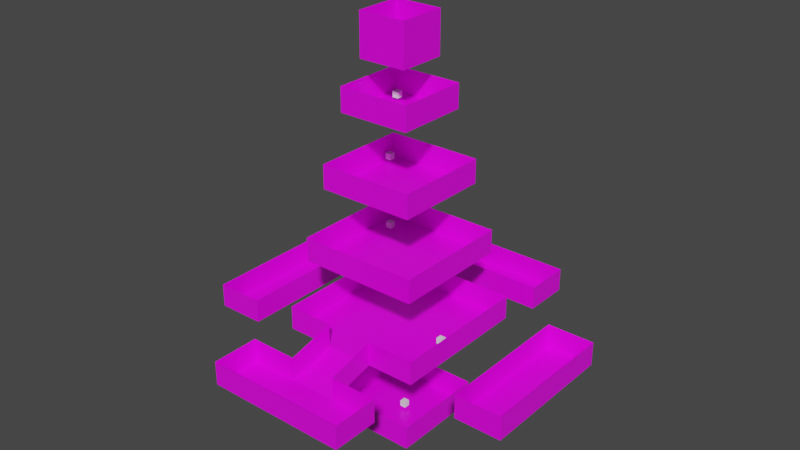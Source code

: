 # Source: basic_baking-02.blend  (saved by Blender 3.0.42; exported with 4.5.12 LTS)
import bpy
from mathutils import Matrix  # noqa: F401  (used for matrix-valued properties, if any)

bpy.ops.wm.read_factory_settings(use_empty=True)
scene = bpy.context.scene
scene.name = 'Scene'

# ---- collections
col_collection = bpy.data.collections.new('Collection'); scene.collection.children.link(col_collection)
col_visual = bpy.data.collections.new('visual'); scene.collection.children.link(col_visual)
col_collision_mesh = bpy.data.collections.new('collision_mesh'); scene.collection.children.link(col_collision_mesh)
col_entities = bpy.data.collections.new('entities'); scene.collection.children.link(col_entities)

# ---- images (referenced by path relative to the original .blend; pixels are not part of the script)
import os
ASSET_DIR = os.environ.get("B2B_ASSET_DIR", "")  # directory of the original .blend (textures are referenced by path, not embedded)
HERE = os.path.dirname(os.path.abspath(__file__))  # packed textures are extracted next to this script under _unpacked/

def load_image(name, relpath, width, height, colorspace="sRGB"):
    """Load a texture the original file referenced (path relative to the .blend, or extracted next to this script)."""
    p = next((c for c in (os.path.join(HERE, relpath), os.path.join(ASSET_DIR, relpath)) if relpath and os.path.exists(c)), "")
    if p:
        img = bpy.data.images.load(p, check_existing=True)
        img.name = name
    else:  # same state as the original file: an image datablock whose file is absent (Cycles renders it pink)
        img = bpy.data.images.new(name, width, height)
        img.source = "FILE"
        img.filepath = "//" + (relpath or name)
    img.colorspace_settings.name = colorspace
    return img
img_render_bake_result = load_image('render-bake-result', 'basic_baking-01-baked_shadow.png', 1024, 1024, 'sRGB')

# ---- materials (node trees are filled in below, after node groups)
mat_material = bpy.data.materials.new('Material')
mat_material.alpha_threshold = 0.0
mat_material.line_color = (0.0, 0.0, 0.0, 1.0)

# ---- material node trees
mat_material.use_nodes = True; mat_material.node_tree.nodes.clear()
_N = mat_material.node_tree.nodes; _L = mat_material.node_tree.links
n0 = _N.new('ShaderNodeOutputMaterial'); n0.name = 'Material Output'; n0.location = (300, 300)
n1 = _N.new('ShaderNodeBsdfPrincipled'); n1.name = 'Principled BSDF'; n1.location = (10, 300)
n1.distribution = 'GGX'
n1.subsurface_method = 'RANDOM_WALK_SKIN'
n1.inputs[2].default_value = 0.4
n1.inputs[3].default_value = 1.45
n1.inputs[27].default_value = (0.0, 0.0, 0.0, 1.0)
n1.inputs[28].default_value = 1.0
n2 = _N.new('ShaderNodeTexImage'); n2.name = 'Image Texture'; n2.location = (-280, 248)
n2.image = img_render_bake_result
_L.new(n1.outputs[0], n0.inputs[0])
_L.new(n2.outputs[0], n1.inputs[0])
n0.is_active_output = True

# ---- world
world_world = bpy.data.worlds.new('World'); scene.world = world_world
world_world.use_nodes = True; world_world.node_tree.nodes.clear()
_N = world_world.node_tree.nodes; _L = world_world.node_tree.links
n0 = _N.new('ShaderNodeOutputWorld'); n0.name = 'World Output'; n0.location = (300, 300)
n1 = _N.new('ShaderNodeBackground'); n1.name = 'Background'; n1.location = (10, 300)
n1.inputs[0].default_value = (0.05088, 0.05088, 0.05088, 1.0)
_L.new(n1.outputs[0], n0.inputs[0])
n0.is_active_output = True
world_world.color = (0.05088, 0.05088, 0.05088)
world_world.use_sun_shadow = False
world_world.sun_shadow_jitter_overblur = 0.0

# ---- meshes
me_plane_001 = bpy.data.meshes.new('Plane.001')
me_plane_001.from_pydata([(-1.0, -1.0, 0.0), (1.0, -1.0, 0.0), (-1.0, 1.0, 0.0), (1.0, 1.0, 0.0), (-1.0, 1.0, 0.4), (1.0, 1.0, 0.4), (-1.0, -1.0, 0.4), (-1.0, 1.0, 0.4), (-1.0, -1.0, 0.4), (1.0, -1.0, 0.4), (1.0, -1.0, 0.4), (1.0, 1.0, 0.4)], [], [(0, 1, 3, 2), (2, 3, 5, 4), (0, 2, 7, 6), (1, 0, 8, 9), (3, 1, 10, 11)])
_uv = me_plane_001.uv_layers.new(name='UVMap')
_uv.uv.foreach_set('vector', [0.3992, 0.8976, 0.2003, 0.8976, 0.2003, 0.6986, 0.3992, 0.6986, 0.9399, 0.2003, 0.9399, 0.3992, 0.9001, 0.3992, 0.9001, 0.2003, 0.9399, 0.4001, 0.9399, 0.5991, 0.9001, 0.5991, 0.9001, 0.4001, 0.2003, 0.8976, 0.3992, 0.8976, 0.3992, 0.8976, 0.2003, 0.8976, 0.2003, 0.6986, 0.2003, 0.8976, 0.2003, 0.8976, 0.2003, 0.6986])
me_plane_001.materials.append(mat_material)
me_plane_001.use_remesh_fix_poles = True
me_plane_001.use_remesh_preserve_attributes = False
me_plane_001.update()
me_cube_003 = bpy.data.meshes.new('Cube.003')
me_cube_003.from_pydata([], [], [])
_uv = me_cube_003.uv_layers.new(name='UVMap')
_uv.uv.foreach_set('vector', [])
me_cube_003.materials.append(mat_material)
me_cube_003.use_remesh_preserve_volume = False
me_cube_003.use_remesh_preserve_attributes = False
me_cube_003.use_mirror_vertex_groups = False
me_cube_003.update()
me_plane_002 = bpy.data.meshes.new('Plane.002')
me_plane_002.from_pydata([(-0.6, -0.6, 0.0), (0.6, -0.6, 0.0), (-0.6, 0.6, 0.0), (0.6, 0.6, 0.0), (-0.6, 0.6, 0.4), (0.6, 0.6, 0.4), (-0.6, -0.6, 0.4), (-0.6, 0.6, 0.4), (-0.6, -0.6, 0.4), (0.6, -0.6, 0.4), (0.6, -0.6, 0.4), (0.6, 0.6, 0.4)], [], [(0, 1, 3, 2), (2, 3, 5, 4), (0, 2, 7, 6), (1, 0, 8, 9), (3, 1, 10, 11)])
_uv = me_plane_002.uv_layers.new(name='UVMap')
_uv.uv.foreach_set('vector', [0.3992, 0.8976, 0.2003, 0.8976, 0.2003, 0.6986, 0.3992, 0.6986, 0.9399, 0.2003, 0.9399, 0.3992, 0.9001, 0.3992, 0.9001, 0.2003, 0.9399, 0.4001, 0.9399, 0.5991, 0.9001, 0.5991, 0.9001, 0.4001, 0.2003, 0.8976, 0.3992, 0.8976, 0.3992, 0.8976, 0.2003, 0.8976, 0.2003, 0.6986, 0.2003, 0.8976, 0.2003, 0.8976, 0.2003, 0.6986])
me_plane_002.materials.append(mat_material)
me_plane_002.use_remesh_fix_poles = True
me_plane_002.use_remesh_preserve_attributes = False
me_plane_002.update()
me_plane_003 = bpy.data.meshes.new('Plane.003')
me_plane_003.from_pydata([(-0.8, -0.8, 0.0), (0.8, -0.8, 0.0), (-0.8, 0.8, 0.0), (0.8, 0.8, 0.0), (-0.8, 0.8, 0.4), (0.8, 0.8, 0.4), (-0.8, -0.8, 0.4), (-0.8, 0.8, 0.4), (-0.8, -0.8, 0.4), (0.8, -0.8, 0.4), (0.8, -0.8, 0.4), (0.8, 0.8, 0.4)], [], [(0, 1, 3, 2), (2, 3, 5, 4), (0, 2, 7, 6), (1, 0, 8, 9), (3, 1, 10, 11)])
_uv = me_plane_003.uv_layers.new(name='UVMap')
_uv.uv.foreach_set('vector', [0.3992, 0.8976, 0.2003, 0.8976, 0.2003, 0.6986, 0.3992, 0.6986, 0.9399, 0.2003, 0.9399, 0.3992, 0.9001, 0.3992, 0.9001, 0.2003, 0.9399, 0.4001, 0.9399, 0.5991, 0.9001, 0.5991, 0.9001, 0.4001, 0.2003, 0.8976, 0.3992, 0.8976, 0.3992, 0.8976, 0.2003, 0.8976, 0.2003, 0.6986, 0.2003, 0.8976, 0.2003, 0.8976, 0.2003, 0.6986])
me_plane_003.materials.append(mat_material)
me_plane_003.use_remesh_fix_poles = True
me_plane_003.use_remesh_preserve_attributes = False
me_plane_003.update()
me_plane_004 = bpy.data.meshes.new('Plane.004')
me_plane_004.from_pydata([(-1.2, -1.2, 0.0), (1.2, -1.2, 0.0), (-1.2, 1.2, 0.0), (1.2, 1.2, 0.0), (-1.2, 1.2, 0.4), (1.2, 1.2, 0.4), (-1.2, -1.2, 0.4), (-1.2, 1.2, 0.4), (-1.2, -1.2, 0.4), (1.2, -1.2, 0.4), (1.2, -1.2, 0.4), (1.2, 1.2, 0.4), (-0.4, -1.2, 0.0), (0.4, -1.2, 0.0), (-0.4, -1.2, 0.4), (0.4, -1.2, 0.4), (-0.4, -2.0, -0.2), (0.4, -2.0, -0.2), (-0.4, -1.2, 0.0), (0.4, -1.2, 0.0), (0.4, -2.0, 0.2), (0.4, -1.2, 0.4), (-0.4, -2.0, 0.2), (-0.4, -1.2, 0.4)], [], [(0, 12, 13, 1, 3, 2), (2, 3, 5, 4), (0, 2, 7, 6), (12, 0, 8, 14), (3, 1, 10, 11), (1, 13, 15, 9), (16, 17, 19, 18), (19, 17, 20, 21), (16, 18, 23, 22)])
_uv = me_plane_004.uv_layers.new(name='UVMap')
_uv.uv.foreach_set('vector', [0.3992, 0.8976, 0.3329, 0.8976, 0.2666, 0.8976, 0.2003, 0.8976, 0.2003, 0.6986, 0.3992, 0.6986, 0.9399, 0.2003, 0.9399, 0.3992, 0.9001, 0.3992, 0.9001, 0.2003, 0.9399, 0.4001, 0.9399, 0.5991, 0.9001, 0.5991, 0.9001, 0.4001, 0.3329, 0.8976, 0.3992, 0.8976, 0.3992, 0.8976, 0.3329, 0.8976, 0.2003, 0.6986, 0.2003, 0.8976, 0.2003, 0.8976, 0.2003, 0.6986, 0.2003, 0.8976, 0.2666, 0.8976, 0.2666, 0.8976, 0.2003, 0.8976, 0.0, 0.0, 1.0, 0.0, 1.0, 1.0, 0.0, 1.0, 1.0, 1.0, 1.0, 0.0, 1.0, 0.0, 1.0, 1.0, 0.0, 0.0, 0.0, 1.0, 0.0, 1.0, 0.0, 0.0])
me_plane_004.materials.append(mat_material)
me_plane_004.use_remesh_fix_poles = True
me_plane_004.use_remesh_preserve_attributes = False
me_plane_004.update()
me_plane_005 = bpy.data.meshes.new('Plane.005')
me_plane_005.from_pydata([(-0.8, -0.8, 0.0), (0.8, -0.8, 0.0), (-0.8, 0.8, 0.0), (0.8, 0.8, 0.0), (-0.8, 0.8, 0.4), (0.8, 0.8, 0.4), (-0.8, -0.8, 0.4), (-0.8, 0.8, 0.4), (-0.8, -0.8, 0.4), (0.8, -0.8, 0.4), (0.8, -0.8, 0.4), (0.8, 0.8, 0.4)], [], [(0, 1, 3, 2), (2, 3, 5, 4), (0, 2, 7, 6), (1, 0, 8, 9), (3, 1, 10, 11)])
_uv = me_plane_005.uv_layers.new(name='UVMap')
_uv.uv.foreach_set('vector', [0.3992, 0.8976, 0.2003, 0.8976, 0.2003, 0.6986, 0.3992, 0.6986, 0.9399, 0.2003, 0.9399, 0.3992, 0.9001, 0.3992, 0.9001, 0.2003, 0.9399, 0.4001, 0.9399, 0.5991, 0.9001, 0.5991, 0.9001, 0.4001, 0.2003, 0.8976, 0.3992, 0.8976, 0.3992, 0.8976, 0.2003, 0.8976, 0.2003, 0.6986, 0.2003, 0.8976, 0.2003, 0.8976, 0.2003, 0.6986])
me_plane_005.materials.append(mat_material)
me_plane_005.use_remesh_fix_poles = True
me_plane_005.use_remesh_preserve_attributes = False
me_plane_005.update()
me_plane_007 = bpy.data.meshes.new('Plane.007')
me_plane_007.from_pydata([(-0.4, -0.4, 0.0), (0.4, -0.4, 0.0), (-0.4, 0.4, 0.0), (0.4, 0.4, 0.0), (-0.4, 0.4, 0.7), (0.4, 0.4, 0.7), (-0.4, -0.4, 0.7), (-0.4, 0.4, 0.7), (-0.4, -0.4, 0.7), (0.4, -0.4, 0.7), (0.4, -0.4, 0.7), (0.4, 0.4, 0.7)], [], [(0, 1, 3, 2), (2, 3, 5, 4), (0, 2, 7, 6), (1, 0, 8, 9), (3, 1, 10, 11)])
_uv = me_plane_007.uv_layers.new(name='UVMap')
_uv.uv.foreach_set('vector', [0.3992, 0.8976, 0.2003, 0.8976, 0.2003, 0.6986, 0.3992, 0.6986, 0.9399, 0.2003, 0.9399, 0.3992, 0.9001, 0.3992, 0.9001, 0.2003, 0.9399, 0.4001, 0.9399, 0.5991, 0.9001, 0.5991, 0.9001, 0.4001, 0.2003, 0.8976, 0.3992, 0.8976, 0.3992, 0.8976, 0.2003, 0.8976, 0.2003, 0.6986, 0.2003, 0.8976, 0.2003, 0.8976, 0.2003, 0.6986])
me_plane_007.materials.append(mat_material)
me_plane_007.use_remesh_fix_poles = True
me_plane_007.use_remesh_preserve_attributes = False
me_plane_007.update()
me_plane_008 = bpy.data.meshes.new('Plane.008')
me_plane_008.from_pydata([(-1.2, -1.2, 0.0), (1.2, -1.2, 0.0), (-1.2, -0.4, 0.0), (1.2, -0.4, 0.0), (-1.2, -0.4, 0.4), (1.2, -0.4, 0.4), (-1.2, -1.2, 0.4), (-1.2, -0.4, 0.4), (-1.2, -1.2, 0.4), (1.2, -1.2, 0.4), (1.2, -1.2, 0.4), (1.2, -0.4, 0.4)], [], [(0, 1, 3, 2), (2, 3, 5, 4), (0, 2, 7, 6), (1, 0, 8, 9), (3, 1, 10, 11)])
_uv = me_plane_008.uv_layers.new(name='UVMap')
_uv.uv.foreach_set('vector', [0.3992, 0.8976, 0.2003, 0.8976, 0.2003, 0.6986, 0.3992, 0.6986, 0.9399, 0.2003, 0.9399, 0.3992, 0.9001, 0.3992, 0.9001, 0.2003, 0.9399, 0.4001, 0.9399, 0.5991, 0.9001, 0.5991, 0.9001, 0.4001, 0.2003, 0.8976, 0.3992, 0.8976, 0.3992, 0.8976, 0.2003, 0.8976, 0.2003, 0.6986, 0.2003, 0.8976, 0.2003, 0.8976, 0.2003, 0.6986])
me_plane_008.materials.append(mat_material)
me_plane_008.use_remesh_fix_poles = True
me_plane_008.use_remesh_preserve_attributes = False
me_plane_008.update()
me_plane_009 = bpy.data.meshes.new('Plane.009')
me_plane_009.from_pydata([(-1.2, -1.2, 0.0), (1.2, -1.2, 0.0), (-1.2, -0.4, 0.0), (1.2, -0.4, 0.0), (-1.2, -0.4, 0.4), (1.2, -0.4, 0.4), (-1.2, -1.2, 0.4), (-1.2, -0.4, 0.4), (-1.2, -1.2, 0.4), (1.2, -1.2, 0.4), (1.2, -1.2, 0.4), (1.2, -0.4, 0.4), (0.4, -0.4, 0.0), (-0.4, -0.4, 0.0), (0.4, -0.4, 0.4), (-0.4, -0.4, 0.4)], [], [(0, 1, 3, 12, 13, 2), (12, 3, 5, 14), (0, 2, 7, 6), (1, 0, 8, 9), (3, 1, 10, 11), (2, 13, 15, 4)])
_uv = me_plane_009.uv_layers.new(name='UVMap')
_uv.uv.foreach_set('vector', [0.3992, 0.8976, 0.2003, 0.8976, 0.2003, 0.6986, 0.2666, 0.6986, 0.3329, 0.6986, 0.3992, 0.6986, 0.9399, 0.3329, 0.9399, 0.3992, 0.9001, 0.3992, 0.9001, 0.3329, 0.9399, 0.4001, 0.9399, 0.5991, 0.9001, 0.5991, 0.9001, 0.4001, 0.2003, 0.8976, 0.3992, 0.8976, 0.3992, 0.8976, 0.2003, 0.8976, 0.2003, 0.6986, 0.2003, 0.8976, 0.2003, 0.8976, 0.2003, 0.6986, 0.9399, 0.2003, 0.9399, 0.2666, 0.9001, 0.2666, 0.9001, 0.2003])
me_plane_009.materials.append(mat_material)
me_plane_009.use_remesh_fix_poles = True
me_plane_009.use_remesh_preserve_attributes = False
me_plane_009.update()
me_plane_010 = bpy.data.meshes.new('Plane.010')
me_plane_010.from_pydata([(0.4, -1.2, 0.0), (1.2, -1.2, 0.0), (0.4, 1.2, 0.0), (1.2, 1.2, 0.0), (0.4, 1.2, 0.4), (1.2, 1.2, 0.4), (0.4, -1.2, 0.4), (0.4, 1.2, 0.4), (0.4, -1.2, 0.4), (1.2, -1.2, 0.4), (1.2, -1.2, 0.4), (1.2, 1.2, 0.4)], [], [(0, 1, 3, 2), (2, 3, 5, 4), (0, 2, 7, 6), (1, 0, 8, 9), (3, 1, 10, 11)])
_uv = me_plane_010.uv_layers.new(name='UVMap')
_uv.uv.foreach_set('vector', [0.3992, 0.8976, 0.2003, 0.8976, 0.2003, 0.6986, 0.3992, 0.6986, 0.9399, 0.2003, 0.9399, 0.3992, 0.9001, 0.3992, 0.9001, 0.2003, 0.9399, 0.4001, 0.9399, 0.5991, 0.9001, 0.5991, 0.9001, 0.4001, 0.2003, 0.8976, 0.3992, 0.8976, 0.3992, 0.8976, 0.2003, 0.8976, 0.2003, 0.6986, 0.2003, 0.8976, 0.2003, 0.8976, 0.2003, 0.6986])
me_plane_010.materials.append(mat_material)
me_plane_010.use_remesh_fix_poles = True
me_plane_010.use_remesh_preserve_attributes = False
me_plane_010.update()
me_plane_011 = bpy.data.meshes.new('Plane.011')
me_plane_011.from_pydata([(0.4, -1.2, 0.0), (1.2, -1.2, 0.0), (0.4, 1.2, 0.0), (1.2, 1.2, 0.0), (0.4, 1.2, 0.4), (1.2, 1.2, 0.4), (0.4, -1.2, 0.4), (0.4, 1.2, 0.4), (0.4, -1.2, 0.4), (1.2, -1.2, 0.4), (1.2, -1.2, 0.4), (1.2, 1.2, 0.4)], [], [(0, 1, 3, 2), (2, 3, 5, 4), (0, 2, 7, 6), (1, 0, 8, 9), (3, 1, 10, 11)])
_uv = me_plane_011.uv_layers.new(name='UVMap')
_uv.uv.foreach_set('vector', [0.3992, 0.8976, 0.2003, 0.8976, 0.2003, 0.6986, 0.3992, 0.6986, 0.9399, 0.2003, 0.9399, 0.3992, 0.9001, 0.3992, 0.9001, 0.2003, 0.9399, 0.4001, 0.9399, 0.5991, 0.9001, 0.5991, 0.9001, 0.4001, 0.2003, 0.8976, 0.3992, 0.8976, 0.3992, 0.8976, 0.2003, 0.8976, 0.2003, 0.6986, 0.2003, 0.8976, 0.2003, 0.8976, 0.2003, 0.6986])
me_plane_011.materials.append(mat_material)
me_plane_011.use_remesh_fix_poles = True
me_plane_011.use_remesh_preserve_attributes = False
me_plane_011.update()
me_cube_004 = bpy.data.meshes.new('Cube.004')
me_cube_004.from_pydata([(-1.0, -1.0, -1.0), (-1.0, -1.0, 1.0), (-1.0, 1.0, -1.0), (-1.0, 1.0, 1.0), (1.0, -1.0, -1.0), (1.0, -1.0, 1.0), (1.0, 1.0, -1.0), (1.0, 1.0, 1.0)], [], [(0, 1, 3, 2), (2, 3, 7, 6), (6, 7, 5, 4), (4, 5, 1, 0), (2, 6, 4, 0), (7, 3, 1, 5)])
_uv = me_cube_004.uv_layers.new(name='UVMap')
_uv.uv.foreach_set('vector', [0.375, 0.0, 0.625, 0.0, 0.625, 0.25, 0.375, 0.25, 0.375, 0.25, 0.625, 0.25, 0.625, 0.5, 0.375, 0.5, 0.375, 0.5, 0.625, 0.5, 0.625, 0.75, 0.375, 0.75, 0.375, 0.75, 0.625, 0.75, 0.625, 1.0, 0.375, 1.0, 0.125, 0.5, 0.375, 0.5, 0.375, 0.75, 0.125, 0.75, 0.625, 0.5, 0.875, 0.5, 0.875, 0.75, 0.625, 0.75])
me_cube_004.use_remesh_fix_poles = True
me_cube_004.use_remesh_preserve_attributes = False
me_cube_004.update()
me_cube_005 = bpy.data.meshes.new('Cube.005')
me_cube_005.from_pydata([(-1.0, -1.0, -1.0), (-1.0, -1.0, 1.0), (-1.0, 1.0, -1.0), (-1.0, 1.0, 1.0), (1.0, -1.0, -1.0), (1.0, -1.0, 1.0), (1.0, 1.0, -1.0), (1.0, 1.0, 1.0)], [], [(0, 1, 3, 2), (2, 3, 7, 6), (6, 7, 5, 4), (4, 5, 1, 0), (2, 6, 4, 0), (7, 3, 1, 5)])
_uv = me_cube_005.uv_layers.new(name='UVMap')
_uv.uv.foreach_set('vector', [0.375, 0.0, 0.625, 0.0, 0.625, 0.25, 0.375, 0.25, 0.375, 0.25, 0.625, 0.25, 0.625, 0.5, 0.375, 0.5, 0.375, 0.5, 0.625, 0.5, 0.625, 0.75, 0.375, 0.75, 0.375, 0.75, 0.625, 0.75, 0.625, 1.0, 0.375, 1.0, 0.125, 0.5, 0.375, 0.5, 0.375, 0.75, 0.125, 0.75, 0.625, 0.5, 0.875, 0.5, 0.875, 0.75, 0.625, 0.75])
me_cube_005.use_remesh_fix_poles = True
me_cube_005.use_remesh_preserve_attributes = False
me_cube_005.update()
me_cube_006 = bpy.data.meshes.new('Cube.006')
me_cube_006.from_pydata([(-1.0, -1.0, -1.0), (-1.0, -1.0, 1.0), (-1.0, 1.0, -1.0), (-1.0, 1.0, 1.0), (1.0, -1.0, -1.0), (1.0, -1.0, 1.0), (1.0, 1.0, -1.0), (1.0, 1.0, 1.0)], [], [(0, 1, 3, 2), (2, 3, 7, 6), (6, 7, 5, 4), (4, 5, 1, 0), (2, 6, 4, 0), (7, 3, 1, 5)])
_uv = me_cube_006.uv_layers.new(name='UVMap')
_uv.uv.foreach_set('vector', [0.375, 0.0, 0.625, 0.0, 0.625, 0.25, 0.375, 0.25, 0.375, 0.25, 0.625, 0.25, 0.625, 0.5, 0.375, 0.5, 0.375, 0.5, 0.625, 0.5, 0.625, 0.75, 0.375, 0.75, 0.375, 0.75, 0.625, 0.75, 0.625, 1.0, 0.375, 1.0, 0.125, 0.5, 0.375, 0.5, 0.375, 0.75, 0.125, 0.75, 0.625, 0.5, 0.875, 0.5, 0.875, 0.75, 0.625, 0.75])
me_cube_006.use_remesh_fix_poles = True
me_cube_006.use_remesh_preserve_attributes = False
me_cube_006.update()
me_cube_007 = bpy.data.meshes.new('Cube.007')
me_cube_007.from_pydata([(-1.0, -1.0, -1.0), (-1.0, -1.0, 1.0), (-1.0, 1.0, -1.0), (-1.0, 1.0, 1.0), (1.0, -1.0, -1.0), (1.0, -1.0, 1.0), (1.0, 1.0, -1.0), (1.0, 1.0, 1.0)], [], [(0, 1, 3, 2), (2, 3, 7, 6), (6, 7, 5, 4), (4, 5, 1, 0), (2, 6, 4, 0), (7, 3, 1, 5)])
_uv = me_cube_007.uv_layers.new(name='UVMap')
_uv.uv.foreach_set('vector', [0.375, 0.0, 0.625, 0.0, 0.625, 0.25, 0.375, 0.25, 0.375, 0.25, 0.625, 0.25, 0.625, 0.5, 0.375, 0.5, 0.375, 0.5, 0.625, 0.5, 0.625, 0.75, 0.375, 0.75, 0.375, 0.75, 0.625, 0.75, 0.625, 1.0, 0.375, 1.0, 0.125, 0.5, 0.375, 0.5, 0.375, 0.75, 0.125, 0.75, 0.625, 0.5, 0.875, 0.5, 0.875, 0.75, 0.625, 0.75])
me_cube_007.use_remesh_fix_poles = True
me_cube_007.use_remesh_preserve_attributes = False
me_cube_007.update()
me_cube_008 = bpy.data.meshes.new('Cube.008')
me_cube_008.from_pydata([(-1.0, -1.0, -1.0), (-1.0, -1.0, 1.0), (-1.0, 1.0, -1.0), (-1.0, 1.0, 1.0), (1.0, -1.0, -1.0), (1.0, -1.0, 1.0), (1.0, 1.0, -1.0), (1.0, 1.0, 1.0)], [], [(0, 1, 3, 2), (2, 3, 7, 6), (6, 7, 5, 4), (4, 5, 1, 0), (2, 6, 4, 0), (7, 3, 1, 5)])
_uv = me_cube_008.uv_layers.new(name='UVMap')
_uv.uv.foreach_set('vector', [0.375, 0.0, 0.625, 0.0, 0.625, 0.25, 0.375, 0.25, 0.375, 0.25, 0.625, 0.25, 0.625, 0.5, 0.375, 0.5, 0.375, 0.5, 0.625, 0.5, 0.625, 0.75, 0.375, 0.75, 0.375, 0.75, 0.625, 0.75, 0.625, 1.0, 0.375, 1.0, 0.125, 0.5, 0.375, 0.5, 0.375, 0.75, 0.125, 0.75, 0.625, 0.5, 0.875, 0.5, 0.875, 0.75, 0.625, 0.75])
me_cube_008.use_remesh_fix_poles = True
me_cube_008.use_remesh_preserve_attributes = False
me_cube_008.update()
me_cube_009 = bpy.data.meshes.new('Cube.009')
me_cube_009.from_pydata([(-1.0, -1.0, -1.0), (-1.0, -1.0, 1.0), (-1.0, 1.0, -1.0), (-1.0, 1.0, 1.0), (1.0, -1.0, -1.0), (1.0, -1.0, 1.0), (1.0, 1.0, -1.0), (1.0, 1.0, 1.0)], [], [(0, 1, 3, 2), (2, 3, 7, 6), (6, 7, 5, 4), (4, 5, 1, 0), (2, 6, 4, 0), (7, 3, 1, 5)])
_uv = me_cube_009.uv_layers.new(name='UVMap')
_uv.uv.foreach_set('vector', [0.375, 0.0, 0.625, 0.0, 0.625, 0.25, 0.375, 0.25, 0.375, 0.25, 0.625, 0.25, 0.625, 0.5, 0.375, 0.5, 0.375, 0.5, 0.625, 0.5, 0.625, 0.75, 0.375, 0.75, 0.375, 0.75, 0.625, 0.75, 0.625, 1.0, 0.375, 1.0, 0.125, 0.5, 0.375, 0.5, 0.375, 0.75, 0.125, 0.75, 0.625, 0.5, 0.875, 0.5, 0.875, 0.75, 0.625, 0.75])
me_cube_009.use_remesh_fix_poles = True
me_cube_009.use_remesh_preserve_attributes = False
me_cube_009.update()
me_cube_010 = bpy.data.meshes.new('Cube.010')
me_cube_010.from_pydata([(-1.0, -1.0, -1.0), (-1.0, -1.0, 1.0), (-1.0, 1.0, -1.0), (-1.0, 1.0, 1.0), (1.0, -1.0, -1.0), (1.0, -1.0, 1.0), (1.0, 1.0, -1.0), (1.0, 1.0, 1.0)], [], [(0, 1, 3, 2), (2, 3, 7, 6), (6, 7, 5, 4), (4, 5, 1, 0), (2, 6, 4, 0), (7, 3, 1, 5)])
_uv = me_cube_010.uv_layers.new(name='UVMap')
_uv.uv.foreach_set('vector', [0.375, 0.0, 0.625, 0.0, 0.625, 0.25, 0.375, 0.25, 0.375, 0.25, 0.625, 0.25, 0.625, 0.5, 0.375, 0.5, 0.375, 0.5, 0.625, 0.5, 0.625, 0.75, 0.375, 0.75, 0.375, 0.75, 0.625, 0.75, 0.625, 1.0, 0.375, 1.0, 0.125, 0.5, 0.375, 0.5, 0.375, 0.75, 0.125, 0.75, 0.625, 0.5, 0.875, 0.5, 0.875, 0.75, 0.625, 0.75])
me_cube_010.use_remesh_fix_poles = True
me_cube_010.use_remesh_preserve_attributes = False
me_cube_010.update()
me_cube_011 = bpy.data.meshes.new('Cube.011')
me_cube_011.from_pydata([(-1.0, -1.0, -1.0), (-1.0, -1.0, 1.0), (-1.0, 1.0, -1.0), (-1.0, 1.0, 1.0), (1.0, -1.0, -1.0), (1.0, -1.0, 1.0), (1.0, 1.0, -1.0), (1.0, 1.0, 1.0)], [], [(0, 1, 3, 2), (2, 3, 7, 6), (6, 7, 5, 4), (4, 5, 1, 0), (2, 6, 4, 0), (7, 3, 1, 5)])
_uv = me_cube_011.uv_layers.new(name='UVMap')
_uv.uv.foreach_set('vector', [0.375, 0.0, 0.625, 0.0, 0.625, 0.25, 0.375, 0.25, 0.375, 0.25, 0.625, 0.25, 0.625, 0.5, 0.375, 0.5, 0.375, 0.5, 0.625, 0.5, 0.625, 0.75, 0.375, 0.75, 0.375, 0.75, 0.625, 0.75, 0.625, 1.0, 0.375, 1.0, 0.125, 0.5, 0.375, 0.5, 0.375, 0.75, 0.125, 0.75, 0.625, 0.5, 0.875, 0.5, 0.875, 0.75, 0.625, 0.75])
me_cube_011.use_remesh_fix_poles = True
me_cube_011.use_remesh_preserve_attributes = False
me_cube_011.update()
me_cube_012 = bpy.data.meshes.new('Cube.012')
me_cube_012.from_pydata([(-1.0, -1.0, -1.0), (-1.0, -1.0, 1.0), (-1.0, 1.0, -1.0), (-1.0, 1.0, 1.0), (1.0, -1.0, -1.0), (1.0, -1.0, 1.0), (1.0, 1.0, -1.0), (1.0, 1.0, 1.0)], [], [(0, 1, 3, 2), (2, 3, 7, 6), (6, 7, 5, 4), (4, 5, 1, 0), (2, 6, 4, 0), (7, 3, 1, 5)])
_uv = me_cube_012.uv_layers.new(name='UVMap')
_uv.uv.foreach_set('vector', [0.375, 0.0, 0.625, 0.0, 0.625, 0.25, 0.375, 0.25, 0.375, 0.25, 0.625, 0.25, 0.625, 0.5, 0.375, 0.5, 0.375, 0.5, 0.625, 0.5, 0.625, 0.75, 0.375, 0.75, 0.375, 0.75, 0.625, 0.75, 0.625, 1.0, 0.375, 1.0, 0.125, 0.5, 0.375, 0.5, 0.375, 0.75, 0.125, 0.75, 0.625, 0.5, 0.875, 0.5, 0.875, 0.75, 0.625, 0.75])
me_cube_012.use_remesh_fix_poles = True
me_cube_012.use_remesh_preserve_attributes = False
me_cube_012.update()
me_cube_013 = bpy.data.meshes.new('Cube.013')
me_cube_013.from_pydata([(-1.0, -1.0, -1.0), (-1.0, -1.0, 1.0), (-1.0, 1.0, -1.0), (-1.0, 1.0, 1.0), (1.0, -1.0, -1.0), (1.0, -1.0, 1.0), (1.0, 1.0, -1.0), (1.0, 1.0, 1.0)], [], [(0, 1, 3, 2), (2, 3, 7, 6), (6, 7, 5, 4), (4, 5, 1, 0), (2, 6, 4, 0), (7, 3, 1, 5)])
_uv = me_cube_013.uv_layers.new(name='UVMap')
_uv.uv.foreach_set('vector', [0.375, 0.0, 0.625, 0.0, 0.625, 0.25, 0.375, 0.25, 0.375, 0.25, 0.625, 0.25, 0.625, 0.5, 0.375, 0.5, 0.375, 0.5, 0.625, 0.5, 0.625, 0.75, 0.375, 0.75, 0.375, 0.75, 0.625, 0.75, 0.625, 1.0, 0.375, 1.0, 0.125, 0.5, 0.375, 0.5, 0.375, 0.75, 0.125, 0.75, 0.625, 0.5, 0.875, 0.5, 0.875, 0.75, 0.625, 0.75])
me_cube_013.use_remesh_fix_poles = True
me_cube_013.use_remesh_preserve_attributes = False
me_cube_013.update()
me_cube_014 = bpy.data.meshes.new('Cube.014')
me_cube_014.from_pydata([(-1.0, -1.0, -1.0), (-1.0, -1.0, 1.0), (-1.0, 1.0, -1.0), (-1.0, 1.0, 1.0), (1.0, -1.0, -1.0), (1.0, -1.0, 1.0), (1.0, 1.0, -1.0), (1.0, 1.0, 1.0)], [], [(0, 1, 3, 2), (2, 3, 7, 6), (6, 7, 5, 4), (4, 5, 1, 0), (2, 6, 4, 0), (7, 3, 1, 5)])
_uv = me_cube_014.uv_layers.new(name='UVMap')
_uv.uv.foreach_set('vector', [0.375, 0.0, 0.625, 0.0, 0.625, 0.25, 0.375, 0.25, 0.375, 0.25, 0.625, 0.25, 0.625, 0.5, 0.375, 0.5, 0.375, 0.5, 0.625, 0.5, 0.625, 0.75, 0.375, 0.75, 0.375, 0.75, 0.625, 0.75, 0.625, 1.0, 0.375, 1.0, 0.125, 0.5, 0.375, 0.5, 0.375, 0.75, 0.125, 0.75, 0.625, 0.5, 0.875, 0.5, 0.875, 0.75, 0.625, 0.75])
me_cube_014.use_remesh_fix_poles = True
me_cube_014.use_remesh_preserve_attributes = False
me_cube_014.update()
me_cube_017 = bpy.data.meshes.new('Cube.017')
me_cube_017.from_pydata([(-1.0, -1.0, -1.0), (-1.0, -1.0, 1.0), (-1.0, 1.0, -1.0), (-1.0, 1.0, 1.0), (1.0, -1.0, -1.0), (1.0, -1.0, 1.0), (1.0, 1.0, -1.0), (1.0, 1.0, 1.0)], [], [(0, 1, 3, 2), (2, 3, 7, 6), (6, 7, 5, 4), (4, 5, 1, 0), (2, 6, 4, 0), (7, 3, 1, 5)])
_uv = me_cube_017.uv_layers.new(name='UVMap')
_uv.uv.foreach_set('vector', [0.375, 0.0, 0.625, 0.0, 0.625, 0.25, 0.375, 0.25, 0.375, 0.25, 0.625, 0.25, 0.625, 0.5, 0.375, 0.5, 0.375, 0.5, 0.625, 0.5, 0.625, 0.75, 0.375, 0.75, 0.375, 0.75, 0.625, 0.75, 0.625, 1.0, 0.375, 1.0, 0.125, 0.5, 0.375, 0.5, 0.375, 0.75, 0.125, 0.75, 0.625, 0.5, 0.875, 0.5, 0.875, 0.75, 0.625, 0.75])
me_cube_017.use_remesh_fix_poles = True
me_cube_017.use_remesh_preserve_attributes = False
me_cube_017.update()

# ---- objects
ob_plane_001 = bpy.data.objects.new('Plane.001', me_plane_001)
ob_cube_003 = bpy.data.objects.new('Cube.003', me_cube_003)
ob_plane_002 = bpy.data.objects.new('Plane.002', me_plane_002)
ob_plane_003 = bpy.data.objects.new('Plane.003', me_plane_003)
ob_plane_004 = bpy.data.objects.new('Plane.004', me_plane_004)
ob_plane_005 = bpy.data.objects.new('Plane.005', me_plane_005)
ob_plane_006 = bpy.data.objects.new('Plane.006', me_plane_007)
ob_plane_007 = bpy.data.objects.new('Plane.007', me_plane_008)
ob_plane_008 = bpy.data.objects.new('Plane.008', me_plane_009)
ob_plane_009 = bpy.data.objects.new('Plane.009', me_plane_010)
ob_plane_010 = bpy.data.objects.new('Plane.010', me_plane_011)
ob_elevator_01 = bpy.data.objects.new('elevator-01', me_cube_004)
ob_elevator_02 = bpy.data.objects.new('elevator-02', me_cube_005)
ob_primary_power_coil = bpy.data.objects.new('primary_power_coil', me_cube_006)
ob_elevator_03 = bpy.data.objects.new('elevator-03', me_cube_007)
ob_elevator_04 = bpy.data.objects.new('elevator-04', me_cube_008)
ob_elevator_05 = bpy.data.objects.new('elevator-05', me_cube_009)
ob_elevator_06 = bpy.data.objects.new('elevator-06', me_cube_010)
ob_elevator_07 = bpy.data.objects.new('elevator-07', me_cube_011)
ob_elevator_08 = bpy.data.objects.new('elevator-08', me_cube_012)
ob_elevator_09 = bpy.data.objects.new('elevator-09', me_cube_013)
ob_elevator_10 = bpy.data.objects.new('elevator-10', me_cube_014)
ob_player_ship = bpy.data.objects.new('player_ship', me_cube_017)

# ---- transforms, parenting, visibility, modifiers, constraints
ob_plane_001.location = (0.0, 0.0, 28.0)
ob_plane_001.scale = (10.0, 10.0, 10.0)
ob_cube_003.location = (4.0, -2.0, 18.0)
ob_cube_003.lock_rotations_4d = False
ob_cube_003.empty_display_type = 'ARROWS'
ob_cube_003.lineart.crease_threshold = 0.0
ob_plane_002.location = (0.0, 0.0, 52.0)
ob_plane_002.scale = (10.0, 10.0, 10.0)
ob_plane_003.location = (0.0, 0.0, 40.0)
ob_plane_003.scale = (10.0, 10.0, 10.0)
ob_plane_004.location = (0.0, 0.0, 16.0)
ob_plane_004.scale = (10.0, 10.0, 10.0)
ob_plane_005.location = (0.0, 0.0, 0.0)
ob_plane_005.scale = (10.0, 10.0, 10.0)
ob_plane_006.location = (0.0, 0.0, 60.0)
ob_plane_006.scale = (10.0, 10.0, 10.0)
ob_plane_007.location = (0.0, 32.0, 14.0)
ob_plane_007.scale = (10.0, 10.0, 10.0)
ob_plane_008.location = (0.0, -16.0, 14.0)
ob_plane_008.scale = (10.0, 10.0, 10.0)
ob_plane_009.location = (-32.0, 0.0, 14.0)
ob_plane_009.scale = (10.0, 10.0, 10.0)
ob_plane_010.location = (16.0, 0.0, 14.0)
ob_plane_010.scale = (10.0, 10.0, 10.0)
ob_elevator_01.location = (-7.0, 7.0, 1.0)
ob_elevator_01.scale = (0.5, 0.5, 0.5)
ob_elevator_02.location = (-7.0, 7.0, 17.0)
ob_elevator_02.scale = (0.5, 0.5, 0.5)
ob_primary_power_coil.location = (2.0, 0.0, 61.0)
ob_primary_power_coil.scale = (0.5, 0.5, 0.5)
ob_elevator_03.location = (9.0, -1.0, 17.0)
ob_elevator_03.scale = (0.5, 0.5, 0.5)
ob_elevator_04.location = (9.0, -1.0, 29.0)
ob_elevator_04.scale = (0.5, 0.5, 0.5)
ob_elevator_05.location = (-7.0, 6.0, 29.0)
ob_elevator_05.scale = (0.5, 0.5, 0.5)
ob_elevator_06.location = (-7.0, 6.0, 41.0)
ob_elevator_06.scale = (0.5, 0.5, 0.5)
ob_elevator_07.location = (0.0, -5.0, 41.0)
ob_elevator_07.scale = (0.5, 0.5, 0.5)
ob_elevator_08.location = (0.0, -5.0, 53.0)
ob_elevator_08.scale = (0.5, 0.5, 0.5)
ob_elevator_09.location = (-3.0, 3.0, 53.0)
ob_elevator_09.scale = (0.5, 0.5, 0.5)
ob_elevator_10.location = (-3.0, 3.0, 61.0)
ob_elevator_10.scale = (0.5, 0.5, 0.5)
ob_player_ship.location = (1.0, 0.0, 1.0)
ob_player_ship.scale = (0.5, 0.5, 0.5)

# ---- collection membership
col_collision_mesh.objects.link(ob_plane_001)
col_collision_mesh.objects.link(ob_cube_003)
col_collision_mesh.objects.link(ob_plane_002)
col_collision_mesh.objects.link(ob_plane_003)
col_collision_mesh.objects.link(ob_plane_004)
col_collision_mesh.objects.link(ob_plane_005)
col_collision_mesh.objects.link(ob_plane_006)
col_collision_mesh.objects.link(ob_plane_007)
col_collision_mesh.objects.link(ob_plane_008)
col_collision_mesh.objects.link(ob_plane_009)
col_collision_mesh.objects.link(ob_plane_010)
col_entities.objects.link(ob_elevator_01)
col_entities.objects.link(ob_elevator_02)
col_entities.objects.link(ob_primary_power_coil)
col_entities.objects.link(ob_elevator_03)
col_entities.objects.link(ob_elevator_04)
col_entities.objects.link(ob_elevator_05)
col_entities.objects.link(ob_elevator_06)
col_entities.objects.link(ob_elevator_07)
col_entities.objects.link(ob_elevator_08)
col_entities.objects.link(ob_elevator_09)
col_entities.objects.link(ob_elevator_10)
col_entities.objects.link(ob_player_ship)

# ---- scene / render settings (as saved in the file)
scene.frame_start = 1; scene.frame_end = 250; scene.frame_set(1)
scene.render.engine = 'CYCLES'
scene.cycles.sampling_pattern = 'TABULATED_SOBOL'
scene.cycles.use_light_tree = False
scene.view_settings.view_transform = 'Filmic'
bpy.context.view_layer.update()

# ---- added for rendering (the .blend has no active camera and no usable light): camera, sun
cam_auto = bpy.data.cameras.new('AutoCamera')
cam_auto.lens = 50.0
cam_auto.sensor_width = 36.0
cam_auto.clip_end = 1684.41
ob_auto_camera = bpy.data.objects.new('AutoCamera', cam_auto)
scene.collection.objects.link(ob_auto_camera)
ob_auto_camera.location = (95.9784, -115.174, 110.283)
ob_auto_camera.rotation_euler = (1.09748, -7.21219e-08, 0.694738)
scene.camera = ob_auto_camera
light_auto_sun = bpy.data.lights.new('AutoSun', 'SUN')
light_auto_sun.energy = 3.0
light_auto_sun.angle = 0.0523599
ob_auto_sun = bpy.data.objects.new('AutoSun', light_auto_sun)
scene.collection.objects.link(ob_auto_sun)
ob_auto_sun.rotation_euler = (0.872665, 0.174533, 0.523599)
bpy.context.view_layer.update()
